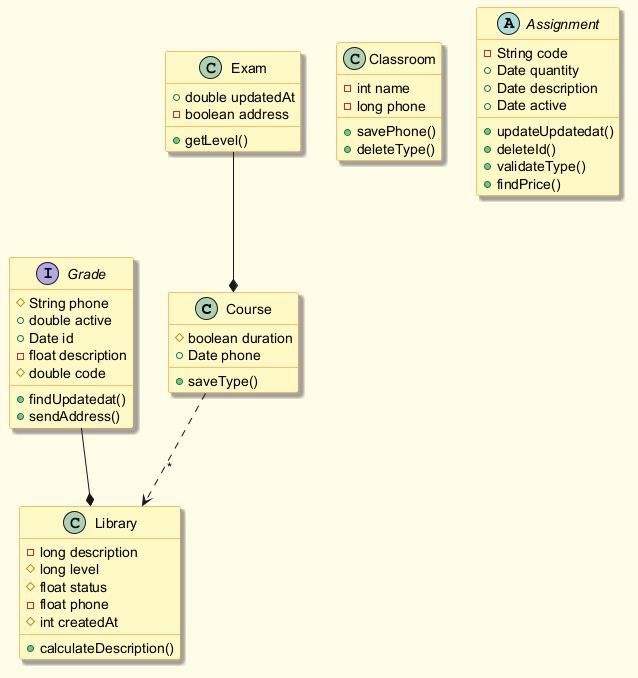

The diagram above was rendered by PlantUML. Its source (embedded in the PNG):
@startuml
skinparam backgroundColor #FFFDE7
skinparam classBackgroundColor #FFF9C4
skinparam classBorderColor #F57F17
skinparam shadowing true
class Course {
  #boolean duration
  +Date phone
  +saveType()
}
class Exam {
  +double updatedAt
  -boolean address
  +getLevel()
}
interface Grade {
  #String phone
  +double active
  +Date id
  -float description
  #double code
  +findUpdatedat()
  +sendAddress()
}
class Classroom {
  -int name
  -long phone
  +savePhone()
  +deleteType()
}
abstract class Assignment {
  -String code
  +Date quantity
  +Date description
  +Date active
  +updateUpdatedat()
  +deleteId()
  +validateType()
  +findPrice()
}
class Library {
  -long description
  #long level
  #float status
  -float phone
  #int createdAt
  +calculateDescription()
}
Grade --* Library
Exam --* Course
Course ..> Library : "*"
@enduml